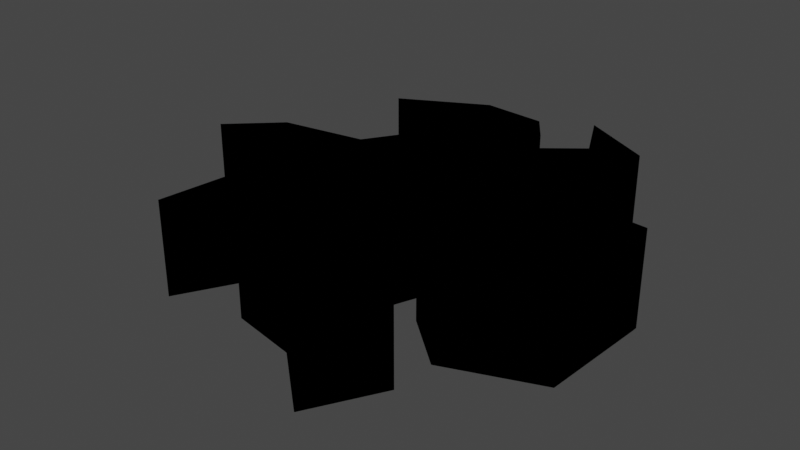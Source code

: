 # Source: Cracker.blend  (saved by Blender 3.6.13; exported with 4.5.12 LTS)
import bpy
from mathutils import Matrix  # noqa: F401  (used for matrix-valued properties, if any)

bpy.ops.wm.read_factory_settings(use_empty=True)
scene = bpy.context.scene
scene.name = 'Scene'

# ---- collections
col_collection = bpy.data.collections.new('Collection'); scene.collection.children.link(col_collection)
col_layer_1_svg = bpy.data.collections.new('Layer 1.svg'); scene.collection.children.link(col_layer_1_svg)

# ---- materials (node trees are filled in below, after node groups)
mat_svgmat_001 = bpy.data.materials.new('SVGMat.001')
mat_svgmat_001.use_transparent_shadow = False
mat_svgmat_001.diffuse_color = (0.0, 0.0, 0.0, 1.0)

# ---- material node trees

# ---- world
world_world = bpy.data.worlds.new('World'); scene.world = world_world
world_world.use_nodes = True; world_world.node_tree.nodes.clear()
_N = world_world.node_tree.nodes; _L = world_world.node_tree.links
n0 = _N.new('ShaderNodeOutputWorld'); n0.name = 'World Output'; n0.location = (300, 300)
n1 = _N.new('ShaderNodeBackground'); n1.name = 'Background'; n1.location = (10, 300)
n1.inputs[0].default_value = (0.05088, 0.05088, 0.05088, 1.0)
_L.new(n1.outputs[0], n0.inputs[0])
n0.is_active_output = True
world_world.color = (0.05088, 0.05088, 0.05088)
world_world.use_sun_shadow = False
world_world.sun_shadow_jitter_overblur = 0.0

# ---- meshes
me_curve = bpy.data.meshes.new('Curve')
me_curve.from_pydata([(0.04673, 0.2164, 0.0), (0.123, 0.1744, 0.0), (0.1233, 0.1739, 0.0), (0.08882, 0.1216, 0.0), (0.1072, 0.08713, 0.0), (0.1071, 0.08637, 0.0), (0.04057, 0.01409, 0.0), (0.1014, -0.04434, 0.0), (0.1738, -0.04175, 0.0), (0.1672, 0.002992, 0.0), (0.1334, 0.04085, 0.0), (0.135, 0.04111, 0.0), (0.2054, 0.03548, 0.0), (0.2054, 0.03034, 0.0), (0.1987, -0.09432, 0.0), (0.09938, -0.1341, 0.0), (0.09818, -0.134, 0.0), (0.04356, -0.08598, 0.0), (0.02918, -0.02561, 0.0), (-0.01451, -0.1424, 0.0), (0.01534, -0.1631, 0.0), (0.05482, -0.2091, 0.0), (0.09755, -0.184, 0.0), (0.09785, -0.1843, 0.0), (0.06916, -0.2367, 0.0), (0.0558, -0.2611, 0.0), (0.05573, -0.2611, 0.0), (0.05566, -0.2611, 0.0), (0.05559, -0.2611, 0.0), (0.05551, -0.2611, 0.0), (0.05544, -0.2611, 0.0), (0.05537, -0.2611, 0.0), (0.0553, -0.2611, 0.0), (0.05523, -0.2611, 0.0), (0.05516, -0.2611, 0.0), (0.05509, -0.2611, 0.0), (0.05502, -0.2611, 0.0), (0.05495, -0.2611, 0.0), (-0.01045, -0.2028, 0.0), (-0.08315, -0.1885, 0.0), (-0.0467, -0.1127, 0.0), (-0.03633, -0.03898, 0.0), (-0.1219, -0.1256, 0.0), (-0.1652, -0.2064, 0.0), (-0.1543, -0.1119, 0.0), (-0.101, -0.05962, 0.0), (-0.07263, -0.01713, 0.0), (-0.1399, -0.04623, 0.0), (-0.2072, -0.07569, 0.0), (-0.2075, -0.0753, 0.0), (-0.1624, -0.01939, 0.0), (-0.26, -0.04097, 0.0), (-0.26, -0.04068, 0.0), (-0.2093, 0.009017, 0.0), (-0.1179, 0.02447, 0.0), (-0.08048, 0.08522, 0.0), (-0.05946, 0.02671, 0.0), (-0.04179, 0.07013, 0.0), (-0.02955, 0.1013, 0.0), (-0.09554, 0.1568, 0.0), (-0.1604, 0.1442, 0.0), (-0.1644, 0.1437, 0.0), (-0.07341, 0.1934, 0.0), (-0.07346, 0.1934, 0.0), (-0.00456, 0.1878, 0.0), (0.01819, 0.155, 0.0), (0.01813, 0.1538, 0.0), (-9.469e-05, 0.105, 0.0), (0.009875, 0.04671, 0.0), (0.05696, 0.1012, 0.0), (0.03428, 0.1241, 0.0), (0.07471, 0.1574, 0.0), (0.04614, 0.2164, 0.0), (0.04673, 0.2164, -1.1), (0.123, 0.1744, -1.1), (0.1233, 0.1739, -1.1), (0.08882, 0.1216, -1.1), (0.1072, 0.08713, -1.1), (0.1071, 0.08637, -1.1), (0.04057, 0.01409, -1.1), (0.1014, -0.04434, -1.1), (0.1738, -0.04175, -1.1), (0.1672, 0.002992, -1.1), (0.1334, 0.04085, -1.1), (0.135, 0.04111, -1.1), (0.2054, 0.03548, -1.1), (0.2054, 0.03034, -1.1), (0.1987, -0.09432, -1.1), (0.09938, -0.1341, -1.1), (0.09818, -0.134, -1.1), (0.04356, -0.08598, -1.1), (0.02918, -0.02561, -1.1), (-0.01451, -0.1424, -1.1), (0.01534, -0.1631, -1.1), (0.05482, -0.2091, -1.1), (0.09755, -0.184, -1.1), (0.09785, -0.1843, -1.1), (0.06916, -0.2367, -1.1), (0.0558, -0.2611, -1.1), (0.05573, -0.2611, -1.1), (0.05566, -0.2611, -1.1), (0.05559, -0.2611, -1.1), (0.05551, -0.2611, -1.1), (0.05544, -0.2611, -1.1), (0.05537, -0.2611, -1.1), (0.0553, -0.2611, -1.1), (0.05523, -0.2611, -1.1), (0.05516, -0.2611, -1.1), (0.05509, -0.2611, -1.1), (0.05502, -0.2611, -1.1), (0.05495, -0.2611, -1.1), (-0.01045, -0.2028, -1.1), (-0.08315, -0.1885, -1.1), (-0.0467, -0.1127, -1.1), (-0.03633, -0.03898, -1.1), (-0.1219, -0.1256, -1.1), (-0.1652, -0.2064, -1.1), (-0.1543, -0.1119, -1.1), (-0.101, -0.05962, -1.1), (-0.07263, -0.01713, -1.1), (-0.1399, -0.04623, -1.1), (-0.2072, -0.07569, -1.1), (-0.2075, -0.0753, -1.1), (-0.1624, -0.01939, -1.1), (-0.26, -0.04097, -1.1), (-0.26, -0.04068, -1.1), (-0.2093, 0.009017, -1.1), (-0.1179, 0.02447, -1.1), (-0.08048, 0.08522, -1.1), (-0.05946, 0.02671, -1.1), (-0.04179, 0.07013, -1.1), (-0.02955, 0.1013, -1.1), (-0.09554, 0.1568, -1.1), (-0.1604, 0.1442, -1.1), (-0.1644, 0.1437, -1.1), (-0.07341, 0.1934, -1.1), (-0.07346, 0.1934, -1.1), (-0.00456, 0.1878, -1.1), (0.01819, 0.155, -1.1), (0.01813, 0.1538, -1.1), (-9.469e-05, 0.105, -1.1), (0.009875, 0.04671, -1.1), (0.05696, 0.1012, -1.1), (0.03428, 0.1241, -1.1), (0.07471, 0.1574, -1.1), (0.04614, 0.2164, -1.1)], [], [(145, 74, 73), (145, 75, 74), (77, 76, 142, 78), (135, 138, 137), (140, 139, 131, 141), (134, 132, 135), (134, 133, 132), (131, 139, 132), (143, 76, 75), (75, 145, 144, 143), (142, 76, 143), (94, 93, 112, 111, 97), (130, 141, 131), (141, 78, 142), (129, 141, 130), (141, 79, 78), (127, 129, 128), (129, 79, 141), (83, 85, 84), (126, 123, 120, 119), (114, 119, 118, 117), (125, 123, 126), (81, 86, 82), (91, 80, 79), (125, 124, 123), (81, 87, 86), (138, 135, 132, 139), (79, 129, 127, 126, 119), (122, 120, 123), (122, 121, 120), (113, 91, 114), (91, 79, 119, 114), (117, 115, 114), (113, 92, 91), (90, 88, 87), (89, 88, 90), (112, 92, 113), (117, 116, 115), (112, 93, 92), (87, 81, 80, 91, 90), (86, 85, 83, 82), (94, 96, 95), (94, 97, 96), (111, 98, 97), (110, 98, 111), (109, 98, 110), (108, 98, 109), (107, 98, 108), (106, 98, 107), (105, 98, 106), (104, 98, 105), (103, 98, 104), (102, 98, 103), (101, 98, 102), (100, 98, 101), (99, 98, 100), (9, 8, 81, 82), (4, 3, 76, 77), (13, 12, 85, 86), (50, 49, 122, 123), (39, 38, 111, 112), (34, 33, 106, 107), (1, 0, 73, 74), (59, 58, 131, 132), (66, 65, 138, 139), (69, 68, 141, 142), (67, 66, 139, 140), (30, 29, 102, 103), (6, 5, 78, 79), (56, 55, 128, 129), (0, 72, 145, 73), (19, 18, 91, 92), (45, 44, 117, 118), (27, 26, 99, 100), (38, 37, 110, 111), (57, 56, 129, 130), (72, 71, 144, 145), (7, 6, 79, 80), (62, 63, 136, 135), (37, 36, 109, 110), (71, 70, 143, 144), (42, 41, 114, 115), (64, 62, 135, 137), (40, 39, 112, 113), (21, 20, 93, 94), (10, 9, 82, 83), (24, 23, 96, 97), (16, 15, 88, 89), (29, 28, 101, 102), (17, 16, 89, 90), (61, 60, 133, 134), (51, 50, 123, 124), (46, 45, 118, 119), (20, 19, 92, 93), (14, 13, 86, 87), (53, 52, 125, 126), (23, 22, 95, 96), (15, 14, 87, 88), (41, 40, 113, 114), (2, 1, 74, 75), (48, 47, 120, 121), (25, 24, 97, 98), (28, 27, 100, 101), (44, 43, 116, 117), (68, 67, 140, 141), (26, 25, 98, 99), (36, 35, 108, 109), (32, 31, 104, 105), (3, 2, 75, 76), (33, 32, 105, 106), (62, 61, 134, 135), (43, 42, 115, 116), (5, 4, 77, 78), (60, 59, 132, 133), (12, 11, 84, 85), (11, 10, 83, 84), (65, 64, 137, 138), (70, 69, 142, 143), (52, 51, 124, 125), (47, 46, 119, 120), (49, 48, 121, 122), (18, 17, 90, 91), (35, 34, 107, 108), (55, 54, 127, 128), (22, 21, 94, 95), (54, 53, 126, 127), (8, 7, 80, 81), (31, 30, 103, 104), (58, 57, 130, 131)])
_uv = me_curve.uv_layers.new(name='UVMap')
_uv.uv.foreach_set('vector', [-0.0009238, 0.0, 0.03695, 0.0, 0.01697, 0.0, -0.0009238, 0.0, 0.05065, 0.0, 0.03695, 0.0, 0.08934, 0.0, 0.06789, 0.0, 0.9335, 0.0, 0.1009, 0.0, 0.8327, 0.0, 0.8666, 0.0, 0.8487, 0.0, 0.8996, 0.0, 0.8776, 0.0, 0.7638, 0.0, 0.9166, 0.0, 0.8149, 0.0, 0.7808, 0.0, 0.8327, 0.0, 0.8149, 0.0, 0.8027, 0.0, 0.7808, 0.0, 0.7638, 0.0, 0.8776, 0.0, 0.7808, 0.0, 0.9583, 0.0, 0.06789, 0.0, 0.05065, 0.0, 0.05065, 0.0, -0.0009238, 0.0, 0.9844, 0.0, 0.9583, 0.0, 0.9335, 0.0, 0.06789, 0.0, 0.9583, 0.0, 0.3734, 0.0, 0.3565, 0.0, 0.4752, 0.0, 0.4583, 0.0, 0.4189, 0.0, 0.7567, 0.0, 0.9166, 0.0, 0.7638, 0.0, 0.9166, 0.0, 0.1009, 0.0, 0.9335, 0.0, 0.7468, 0.0, 0.9166, 0.0, 0.7567, 0.0, 0.9166, 0.0, 0.1188, 0.0, 0.1009, 0.0, 0.7129, 0.0, 0.7468, 0.0, 0.7298, 0.0, 0.7468, 0.0, 0.1188, 0.0, 0.9166, 0.0, 0.1867, 0.0, 0.2207, 0.0, 0.2036, 0.0, 0.6959, 0.0, 0.645, 0.0, 0.6025, 0.0, 0.5941, 0.0, 0.5092, 0.0, 0.5941, 0.0, 0.5771, 0.0, 0.5601, 0.0, 0.6789, 0.0, 0.645, 0.0, 0.6959, 0.0, 0.1528, 0.0, 0.2376, 0.0, 0.1697, 0.0, 0.3225, 0.0, 0.1358, 0.0, 0.1188, 0.0, 0.6789, 0.0, 0.662, 0.0, 0.645, 0.0, 0.1528, 0.0, 0.2546, 0.0, 0.2376, 0.0, 0.8666, 0.0, 0.8327, 0.0, 0.7808, 0.0, 0.8776, 0.0, 0.1188, 0.0, 0.7468, 0.0, 0.7129, 0.0, 0.6959, 0.0, 0.5941, 0.0, 0.6235, 0.0, 0.6025, 0.0, 0.645, 0.0, 0.6235, 0.0, 0.6118, 0.0, 0.6025, 0.0, 0.4923, 0.0, 0.3225, 0.0, 0.5092, 0.0, 0.3225, 0.0, 0.1188, 0.0, 0.5941, 0.0, 0.5092, 0.0, 0.5601, 0.0, 0.5262, 0.0, 0.5092, 0.0, 0.4923, 0.0, 0.3395, 0.0, 0.3225, 0.0, 0.3055, 0.0, 0.2765, 0.0, 0.2546, 0.0, 0.2877, 0.0, 0.2765, 0.0, 0.3055, 0.0, 0.4752, 0.0, 0.3395, 0.0, 0.4923, 0.0, 0.5601, 0.0, 0.5431, 0.0, 0.5262, 0.0, 0.4752, 0.0, 0.3565, 0.0, 0.3395, 0.0, 0.2546, 0.0, 0.1528, 0.0, 0.1358, 0.0, 0.3225, 0.0, 0.3055, 0.0, 0.2376, 0.0, 0.2207, 0.0, 0.1867, 0.0, 0.1697, 0.0, 0.3734, 0.0, 0.4074, 0.0, 0.3904, 0.0, 0.3734, 0.0, 0.4189, 0.0, 0.4074, 0.0, 0.4583, 0.0, 0.4243, 0.0, 0.4189, 0.0, 0.4413, 0.0, 0.4243, 0.0, 0.4583, 0.0, 0.4399, 0.0, 0.4243, 0.0, 0.4413, 0.0, 0.4385, 0.0, 0.4243, 0.0, 0.4399, 0.0, 0.4371, 0.0, 0.4243, 0.0, 0.4385, 0.0, 0.4356, 0.0, 0.4243, 0.0, 0.4371, 0.0, 0.4342, 0.0, 0.4243, 0.0, 0.4356, 0.0, 0.4328, 0.0, 0.4243, 0.0, 0.4342, 0.0, 0.4314, 0.0, 0.4243, 0.0, 0.4328, 0.0, 0.43, 0.0, 0.4243, 0.0, 0.4314, 0.0, 0.4286, 0.0, 0.4243, 0.0, 0.43, 0.0, 0.4272, 0.0, 0.4243, 0.0, 0.4286, 0.0, 0.4257, 0.0, 0.4243, 0.0, 0.4272, 0.0, 0.1697, 0.0, 0.1528, 0.0, 0.1528, 0.0, 0.1697, 0.0, 0.08934, 0.0, 0.06789, 0.0, 0.06789, 0.0, 0.08934, 0.0, 0.2376, 0.0, 0.2207, 0.0, 0.2207, 0.0, 0.2376, 0.0, 0.645, 0.0, 0.6235, 0.0, 0.6235, 0.0, 0.645, 0.0, 0.4752, 0.0, 0.4583, 0.0, 0.4583, 0.0, 0.4752, 0.0, 0.4371, 0.0, 0.4356, 0.0, 0.4356, 0.0, 0.4371, 0.0, 0.03695, 0.0, 0.01697, 0.0, 0.01697, 0.0, 0.03695, 0.0, 0.7808, 0.0, 0.7638, 0.0, 0.7638, 0.0, 0.7808, 0.0, 0.8776, 0.0, 0.8666, 0.0, 0.8666, 0.0, 0.8776, 0.0, 0.9335, 0.0, 0.9166, 0.0, 0.9166, 0.0, 0.9335, 0.0, 0.8996, 0.0, 0.8776, 0.0, 0.8776, 0.0, 0.8996, 0.0, 0.4314, 0.0, 0.43, 0.0, 0.43, 0.0, 0.4314, 0.0, 0.1188, 0.0, 0.1009, 0.0, 0.1009, 0.0, 0.1188, 0.0, 0.7468, 0.0, 0.7298, 0.0, 0.7298, 0.0, 0.7468, 0.0, 0.01697, 0.0, -0.0009238, 0.0, -0.0009238, 0.0, 0.01697, 0.0, 0.3395, 0.0, 0.3225, 0.0, 0.3225, 0.0, 0.3395, 0.0, 0.5771, 0.0, 0.5601, 0.0, 0.5601, 0.0, 0.5771, 0.0, 0.4272, 0.0, 0.4257, 0.0, 0.4257, 0.0, 0.4272, 0.0, 0.4583, 0.0, 0.4413, 0.0, 0.4413, 0.0, 0.4583, 0.0, 0.7567, 0.0, 0.7468, 0.0, 0.7468, 0.0, 0.7567, 0.0, -0.0009238, 0.0, 0.9844, 0.0, 0.9844, 0.0, -0.0009238, 0.0, 0.1358, 0.0, 0.1188, 0.0, 0.1188, 0.0, 0.1358, 0.0, 0.0, 0.0, 0.0, 0.0, 0.0, 0.0, 0.0, 0.0, 0.4413, 0.0, 0.4399, 0.0, 0.4399, 0.0, 0.4413, 0.0, 0.9844, 0.0, 0.9583, 0.0, 0.9583, 0.0, 0.9844, 0.0, 0.5262, 0.0, 0.5092, 0.0, 0.5092, 0.0, 0.5262, 0.0, 0.8487, 0.0, 0.8327, 0.0, 0.8327, 0.0, 0.8487, 0.0, 0.4923, 0.0, 0.4752, 0.0, 0.4752, 0.0, 0.4923, 0.0, 0.3734, 0.0, 0.3565, 0.0, 0.3565, 0.0, 0.3734, 0.0, 0.1867, 0.0, 0.1697, 0.0, 0.1697, 0.0, 0.1867, 0.0, 0.4189, 0.0, 0.4074, 0.0, 0.4074, 0.0, 0.4189, 0.0, 0.2877, 0.0, 0.2765, 0.0, 0.2765, 0.0, 0.2877, 0.0, 0.43, 0.0, 0.4286, 0.0, 0.4286, 0.0, 0.43, 0.0, 0.3055, 0.0, 0.2877, 0.0, 0.2877, 0.0, 0.3055, 0.0, 0.8149, 0.0, 0.8027, 0.0, 0.8027, 0.0, 0.8149, 0.0, 0.662, 0.0, 0.645, 0.0, 0.645, 0.0, 0.662, 0.0, 0.5941, 0.0, 0.5771, 0.0, 0.5771, 0.0, 0.5941, 0.0, 0.3565, 0.0, 0.3395, 0.0, 0.3395, 0.0, 0.3565, 0.0, 0.2546, 0.0, 0.2376, 0.0, 0.2376, 0.0, 0.2546, 0.0, 0.6959, 0.0, 0.6789, 0.0, 0.6789, 0.0, 0.6959, 0.0, 0.4074, 0.0, 0.3904, 0.0, 0.3904, 0.0, 0.4074, 0.0, 0.2765, 0.0, 0.2546, 0.0, 0.2546, 0.0, 0.2765, 0.0, 0.5092, 0.0, 0.4923, 0.0, 0.4923, 0.0, 0.5092, 0.0, 0.05065, 0.0, 0.03695, 0.0, 0.03695, 0.0, 0.05065, 0.0, 0.6118, 0.0, 0.6025, 0.0, 0.6025, 0.0, 0.6118, 0.0, 0.4243, 0.0, 0.4189, 0.0, 0.4189, 0.0, 0.4243, 0.0, 0.4286, 0.0, 0.4272, 0.0, 0.4272, 0.0, 0.4286, 0.0, 0.5601, 0.0, 0.5431, 0.0, 0.5431, 0.0, 0.5601, 0.0, 0.9166, 0.0, 0.8996, 0.0, 0.8996, 0.0, 0.9166, 0.0, 0.4257, 0.0, 0.4243, 0.0, 0.4243, 0.0, 0.4257, 0.0, 0.4399, 0.0, 0.4385, 0.0, 0.4385, 0.0, 0.4399, 0.0, 0.4342, 0.0, 0.4328, 0.0, 0.4328, 0.0, 0.4342, 0.0, 0.06789, 0.0, 0.05065, 0.0, 0.05065, 0.0, 0.06789, 0.0, 0.4356, 0.0, 0.4342, 0.0, 0.4342, 0.0, 0.4356, 0.0, 0.8327, 0.0, 0.8149, 0.0, 0.8149, 0.0, 0.8327, 0.0, 0.5431, 0.0, 0.5262, 0.0, 0.5262, 0.0, 0.5431, 0.0, 0.1009, 0.0, 0.08934, 0.0, 0.08934, 0.0, 0.1009, 0.0, 0.8027, 0.0, 0.7808, 0.0, 0.7808, 0.0, 0.8027, 0.0, 0.2207, 0.0, 0.2036, 0.0, 0.2036, 0.0, 0.2207, 0.0, 0.2036, 0.0, 0.1867, 0.0, 0.1867, 0.0, 0.2036, 0.0, 0.8666, 0.0, 0.8487, 0.0, 0.8487, 0.0, 0.8666, 0.0, 0.9583, 0.0, 0.9335, 0.0, 0.9335, 0.0, 0.9583, 0.0, 0.6789, 0.0, 0.662, 0.0, 0.662, 0.0, 0.6789, 0.0, 0.6025, 0.0, 0.5941, 0.0, 0.5941, 0.0, 0.6025, 0.0, 0.6235, 0.0, 0.6118, 0.0, 0.6118, 0.0, 0.6235, 0.0, 0.3225, 0.0, 0.3055, 0.0, 0.3055, 0.0, 0.3225, 0.0, 0.4385, 0.0, 0.4371, 0.0, 0.4371, 0.0, 0.4385, 0.0, 0.7298, 0.0, 0.7129, 0.0, 0.7129, 0.0, 0.7298, 0.0, 0.3904, 0.0, 0.3734, 0.0, 0.3734, 0.0, 0.3904, 0.0, 0.7129, 0.0, 0.6959, 0.0, 0.6959, 0.0, 0.7129, 0.0, 0.1528, 0.0, 0.1358, 0.0, 0.1358, 0.0, 0.1528, 0.0, 0.4328, 0.0, 0.4314, 0.0, 0.4314, 0.0, 0.4328, 0.0, 0.7638, 0.0, 0.7567, 0.0, 0.7567, 0.0, 0.7638, 0.0])
me_curve.materials.append(mat_svgmat_001)
me_curve.auto_texspace = False
me_curve.update()
me_curve_001 = bpy.data.meshes.new('Curve.001')
me_curve_001.from_pydata([(0.04673, 0.2164, 0.0), (0.123, 0.1744, 0.0), (0.1233, 0.1739, 0.0), (0.08882, 0.1216, 0.0), (0.1072, 0.08713, 0.0), (0.1071, 0.08637, 0.0), (0.04057, 0.01409, 0.0), (0.1014, -0.04434, 0.0), (0.1738, -0.04175, 0.0), (0.1672, 0.002992, 0.0), (0.1334, 0.04085, 0.0), (0.135, 0.04111, 0.0), (0.2054, 0.03548, 0.0), (0.2054, 0.03034, 0.0), (0.1987, -0.09432, 0.0), (0.09938, -0.1341, 0.0), (0.09818, -0.134, 0.0), (0.04356, -0.08598, 0.0), (0.02918, -0.02561, 0.0), (-0.01451, -0.1424, 0.0), (0.01534, -0.1631, 0.0), (0.05482, -0.2091, 0.0), (0.09755, -0.184, 0.0), (0.09785, -0.1843, 0.0), (0.06916, -0.2367, 0.0), (0.0558, -0.2611, 0.0), (0.05573, -0.2611, 0.0), (0.05566, -0.2611, 0.0), (0.05559, -0.2611, 0.0), (0.05551, -0.2611, 0.0), (0.05544, -0.2611, 0.0), (0.05537, -0.2611, 0.0), (0.0553, -0.2611, 0.0), (0.05523, -0.2611, 0.0), (0.05516, -0.2611, 0.0), (0.05509, -0.2611, 0.0), (0.05502, -0.2611, 0.0), (0.05495, -0.2611, 0.0), (-0.01045, -0.2028, 0.0), (-0.08315, -0.1885, 0.0), (-0.0467, -0.1127, 0.0), (-0.03633, -0.03898, 0.0), (-0.1219, -0.1256, 0.0), (-0.1652, -0.2064, 0.0), (-0.1543, -0.1119, 0.0), (-0.101, -0.05962, 0.0), (-0.07263, -0.01713, 0.0), (-0.1399, -0.04623, 0.0), (-0.2072, -0.07569, 0.0), (-0.2075, -0.0753, 0.0), (-0.1624, -0.01939, 0.0), (-0.26, -0.04097, 0.0), (-0.26, -0.04068, 0.0), (-0.2093, 0.009017, 0.0), (-0.1179, 0.02447, 0.0), (-0.08048, 0.08522, 0.0), (-0.05946, 0.02671, 0.0), (-0.04179, 0.07013, 0.0), (-0.02955, 0.1013, 0.0), (-0.09554, 0.1568, 0.0), (-0.1604, 0.1442, 0.0), (-0.1644, 0.1437, 0.0), (-0.07341, 0.1934, 0.0), (-0.00456, 0.1878, 0.0), (0.01819, 0.155, 0.0), (0.01813, 0.1538, 0.0), (-9.469e-05, 0.105, 0.0), (0.009875, 0.04671, 0.0), (0.05696, 0.1012, 0.0), (0.03428, 0.1241, 0.0), (0.07471, 0.1574, 0.0), (0.04614, 0.2164, 0.0)], [], [(71, 1, 0), (71, 2, 1), (4, 3, 68, 5), (62, 64, 63), (66, 65, 58, 67), (61, 59, 62), (61, 60, 59), (58, 65, 59), (69, 3, 2), (2, 71, 70, 69), (68, 3, 69), (21, 20, 39, 38, 24), (57, 67, 58), (67, 5, 68), (56, 67, 57), (67, 6, 5), (54, 56, 55), (56, 6, 67), (10, 12, 11), (53, 50, 47, 46), (41, 46, 45, 44), (52, 50, 53), (8, 13, 9), (18, 7, 6), (52, 51, 50), (8, 14, 13), (64, 62, 59, 65), (6, 56, 54, 53, 46), (49, 47, 50), (49, 48, 47), (40, 18, 41), (18, 6, 46, 41), (44, 42, 41), (40, 19, 18), (17, 15, 14), (16, 15, 17), (39, 19, 40), (44, 43, 42), (39, 20, 19), (14, 8, 7, 18, 17), (13, 12, 10, 9), (21, 23, 22), (21, 24, 23), (38, 25, 24), (37, 25, 38), (36, 25, 37), (35, 25, 36), (34, 25, 35), (33, 25, 34), (32, 25, 33), (31, 25, 32), (30, 25, 31), (29, 25, 30), (28, 25, 29), (27, 25, 28), (26, 25, 27)])
_uv = me_curve_001.uv_layers.new(name='UVMap')
_uv.uv.foreach_set('vector', [-0.0009238, 0.0, 0.03695, 0.0, 0.01697, 0.0, -0.0009238, 0.0, 0.05065, 0.0, 0.03695, 0.0, 0.08934, 0.0, 0.06789, 0.0, 0.9335, 0.0, 0.1009, 0.0, 0.8327, 0.0, 0.8666, 0.0, 0.8487, 0.0, 0.8996, 0.0, 0.8776, 0.0, 0.7638, 0.0, 0.9166, 0.0, 0.8149, 0.0, 0.7808, 0.0, 0.8327, 0.0, 0.8149, 0.0, 0.8027, 0.0, 0.7808, 0.0, 0.7638, 0.0, 0.8776, 0.0, 0.7808, 0.0, 0.9583, 0.0, 0.06789, 0.0, 0.05065, 0.0, 0.05065, 0.0, -0.0009238, 0.0, 0.9844, 0.0, 0.9583, 0.0, 0.9335, 0.0, 0.06789, 0.0, 0.9583, 0.0, 0.3734, 0.0, 0.3565, 0.0, 0.4752, 0.0, 0.4583, 0.0, 0.4189, 0.0, 0.7567, 0.0, 0.9166, 0.0, 0.7638, 0.0, 0.9166, 0.0, 0.1009, 0.0, 0.9335, 0.0, 0.7468, 0.0, 0.9166, 0.0, 0.7567, 0.0, 0.9166, 0.0, 0.1188, 0.0, 0.1009, 0.0, 0.7129, 0.0, 0.7468, 0.0, 0.7298, 0.0, 0.7468, 0.0, 0.1188, 0.0, 0.9166, 0.0, 0.1867, 0.0, 0.2207, 0.0, 0.2036, 0.0, 0.6959, 0.0, 0.645, 0.0, 0.6025, 0.0, 0.5941, 0.0, 0.5092, 0.0, 0.5941, 0.0, 0.5771, 0.0, 0.5601, 0.0, 0.6789, 0.0, 0.645, 0.0, 0.6959, 0.0, 0.1528, 0.0, 0.2376, 0.0, 0.1697, 0.0, 0.3225, 0.0, 0.1358, 0.0, 0.1188, 0.0, 0.6789, 0.0, 0.662, 0.0, 0.645, 0.0, 0.1528, 0.0, 0.2546, 0.0, 0.2376, 0.0, 0.8666, 0.0, 0.8327, 0.0, 0.7808, 0.0, 0.8776, 0.0, 0.1188, 0.0, 0.7468, 0.0, 0.7129, 0.0, 0.6959, 0.0, 0.5941, 0.0, 0.6235, 0.0, 0.6025, 0.0, 0.645, 0.0, 0.6235, 0.0, 0.6118, 0.0, 0.6025, 0.0, 0.4923, 0.0, 0.3225, 0.0, 0.5092, 0.0, 0.3225, 0.0, 0.1188, 0.0, 0.5941, 0.0, 0.5092, 0.0, 0.5601, 0.0, 0.5262, 0.0, 0.5092, 0.0, 0.4923, 0.0, 0.3395, 0.0, 0.3225, 0.0, 0.3055, 0.0, 0.2765, 0.0, 0.2546, 0.0, 0.2877, 0.0, 0.2765, 0.0, 0.3055, 0.0, 0.4752, 0.0, 0.3395, 0.0, 0.4923, 0.0, 0.5601, 0.0, 0.5431, 0.0, 0.5262, 0.0, 0.4752, 0.0, 0.3565, 0.0, 0.3395, 0.0, 0.2546, 0.0, 0.1528, 0.0, 0.1358, 0.0, 0.3225, 0.0, 0.3055, 0.0, 0.2376, 0.0, 0.2207, 0.0, 0.1867, 0.0, 0.1697, 0.0, 0.3734, 0.0, 0.4074, 0.0, 0.3904, 0.0, 0.3734, 0.0, 0.4189, 0.0, 0.4074, 0.0, 0.4583, 0.0, 0.4243, 0.0, 0.4189, 0.0, 0.4413, 0.0, 0.4243, 0.0, 0.4583, 0.0, 0.4399, 0.0, 0.4243, 0.0, 0.4413, 0.0, 0.4385, 0.0, 0.4243, 0.0, 0.4399, 0.0, 0.4371, 0.0, 0.4243, 0.0, 0.4385, 0.0, 0.4356, 0.0, 0.4243, 0.0, 0.4371, 0.0, 0.4342, 0.0, 0.4243, 0.0, 0.4356, 0.0, 0.4328, 0.0, 0.4243, 0.0, 0.4342, 0.0, 0.4314, 0.0, 0.4243, 0.0, 0.4328, 0.0, 0.43, 0.0, 0.4243, 0.0, 0.4314, 0.0, 0.4286, 0.0, 0.4243, 0.0, 0.43, 0.0, 0.4272, 0.0, 0.4243, 0.0, 0.4286, 0.0, 0.4257, 0.0, 0.4243, 0.0, 0.4272, 0.0])
me_curve_001.materials.append(mat_svgmat_001)
me_curve_001.auto_texspace = False
me_curve_001.update()

# ---- objects
ob_groundcrackwalls = bpy.data.objects.new('GroundCrackWalls', me_curve)
ob_groundcracktop = bpy.data.objects.new('GroundCrackTop', me_curve_001)

# ---- transforms, parenting, visibility, modifiers, constraints
ob_groundcrackwalls.location = (0.0, 0.0, 0.0)
ob_groundcrackwalls.scale = (10.74, 10.47, 1.0)
ob_groundcracktop.location = (0.0, 0.0, 0.0)
ob_groundcracktop.scale = (10.74, 10.47, 1.0)

# ---- collection membership
col_layer_1_svg.objects.link(ob_groundcrackwalls)
col_layer_1_svg.objects.link(ob_groundcracktop)

# ---- scene / render settings (as saved in the file)
scene.frame_start = 1; scene.frame_end = 250; scene.frame_set(76)
scene.render.engine = 'BLENDER_EEVEE_NEXT'
scene.cycles.sampling_pattern = 'TABULATED_SOBOL'
scene.view_settings.view_transform = 'Filmic'
bpy.context.view_layer.update()

# ---- added for rendering (the .blend has no active camera and no usable light): camera, sun
cam_auto = bpy.data.cameras.new('AutoCamera')
cam_auto.lens = 50.0
cam_auto.sensor_width = 36.0
cam_auto.clip_end = 1000.0
ob_auto_camera = bpy.data.objects.new('AutoCamera', cam_auto)
scene.collection.objects.link(ob_auto_camera)
ob_auto_camera.location = (6.32751, -8.17929, 4.74681)
ob_auto_camera.rotation_euler = (1.09748, -7.21219e-08, 0.694738)
scene.camera = ob_auto_camera
light_auto_sun = bpy.data.lights.new('AutoSun', 'SUN')
light_auto_sun.energy = 3.0
light_auto_sun.angle = 0.0523599
ob_auto_sun = bpy.data.objects.new('AutoSun', light_auto_sun)
scene.collection.objects.link(ob_auto_sun)
ob_auto_sun.rotation_euler = (0.872665, 0.174533, 0.523599)
bpy.context.view_layer.update()
